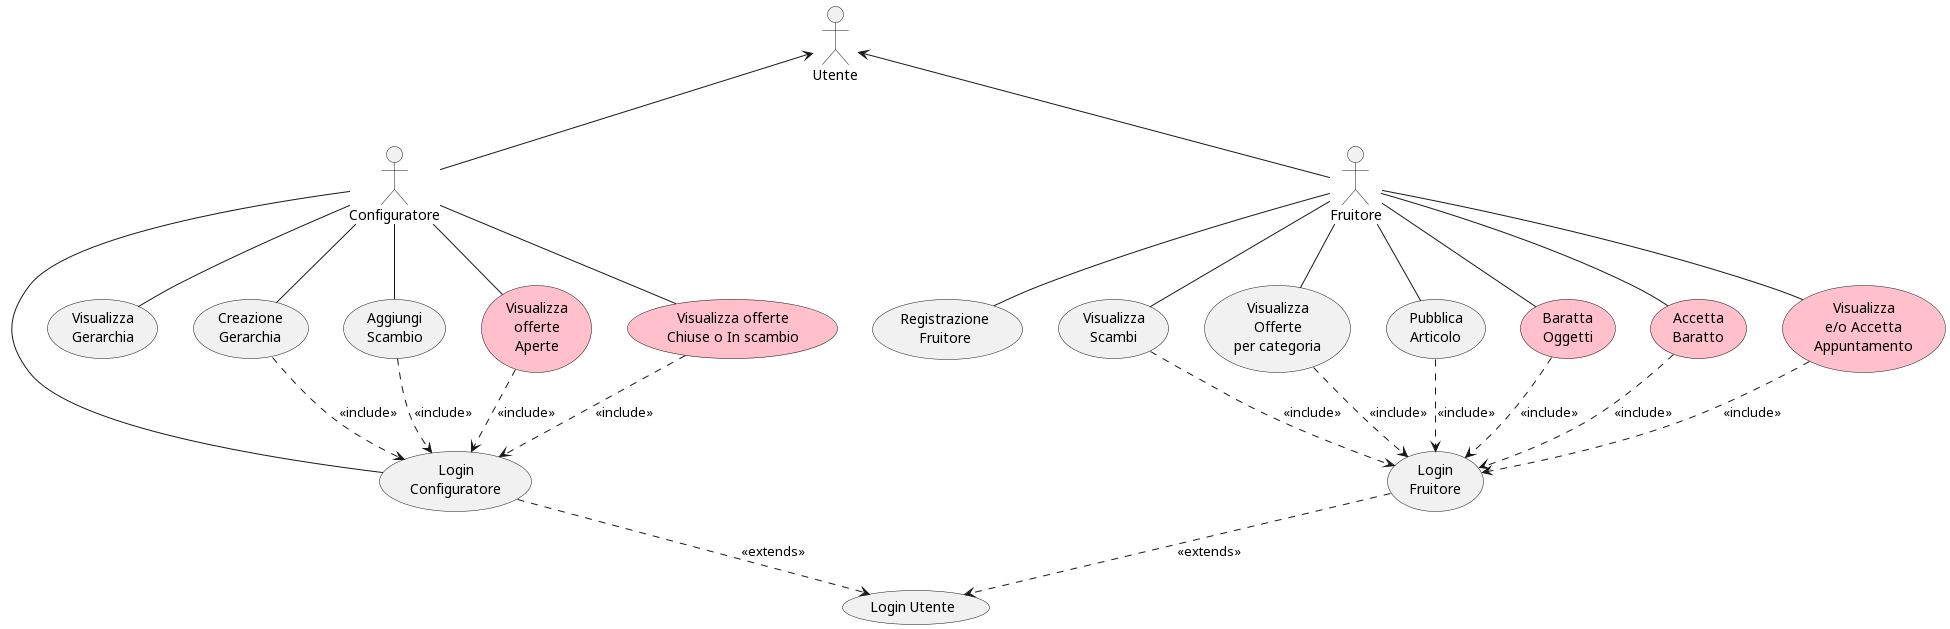

The diagram above was rendered by PlantUML. Its source (embedded in the PNG):
@startuml ver1

:Configuratore: as conf
:Utente: as user
':Amministratore: as admin
conf -up-> user

conf -- (Login\nConfiguratore)
conf -- (Visualizza\nGerarchia)
conf -- (Creazione\nGerarchia)
'conf -- (Registrazione\nConfiguratore)

'admin -- (Registrazione\nConfiguratore)

(Creazione\nGerarchia) ..> (Login\nConfiguratore): <<include>>
(Login\nConfiguratore) ..> (Login Utente): <<extends>>

'Versione 2'

:Fruitore: as fruit
fruit -up-> user

(Aggiungi\nScambio)
(Login\nFruitore)
(Registrazione\nFruitore)
(Visualizza\nScambi)

conf --(Aggiungi\nScambio)
fruit -- (Visualizza\nScambi)
fruit -- (Registrazione\nFruitore)
'fruit -- (Login\nFruitore)

(Login\nFruitore) ..> (Login Utente): <<extends>>
(Visualizza\nScambi) ..> (Login\nFruitore): <<include>>
(Aggiungi\nScambio) ..> (Login\nConfiguratore): <<include>>

'versione 3'
(Visualizza\nOfferte\nper categoria)
(Pubblica\nArticolo)
'(Ritira\nOfferta)
'(Visualizza\nOfferte\nPubblicate)

fruit -- (Visualizza\nOfferte\nper categoria)
fruit -- (Pubblica\nArticolo)
'fruit -- (Ritira\nOfferta)
'fruit -- (Visualizza\nOfferte\nPubblicate)
'conf -- (Visualizza\nOfferte\nper categoria)

(Visualizza\nOfferte\nper categoria) ..> (Login\nFruitore): <<include>>
(Pubblica\nArticolo) ..> (Login\nFruitore): <<include>>
'(Ritira\nOfferta) ..> (Login\nFruitore): <<include>>
'(Visualizza\nOfferte\nPubblicate) ..> (Login\nFruitore): <<include>>
'(Visualizza\nOfferte\nper categoria) ..> (Login\nConfiguratore): <<include>>

'Versione 4'
(Baratta\nOggetti) #Pink
(Accetta\nBaratto) #Pink
(Visualizza\ne/o Accetta\nAppuntamento) #Pink
(Visualizza\nofferte\nAperte) #Pink
(Visualizza offerte\nChiuse o In scambio) #Pink

fruit -- (Baratta\nOggetti)
fruit -- (Accetta\nBaratto)
fruit -- (Visualizza\ne/o Accetta\nAppuntamento)
conf -- (Visualizza\nofferte\nAperte)
conf -- (Visualizza offerte\nChiuse o In scambio)

(Baratta\nOggetti) ..> (Login\nFruitore): <<include>>
(Accetta\nBaratto) ..> (Login\nFruitore): <<include>>
(Visualizza\ne/o Accetta\nAppuntamento) ..> (Login\nFruitore): <<include>>
(Visualizza\nofferte\nAperte) ..> (Login\nConfiguratore): <<include>>
(Visualizza offerte\nChiuse o In scambio) ..> (Login\nConfiguratore): <<include>>


@enduml